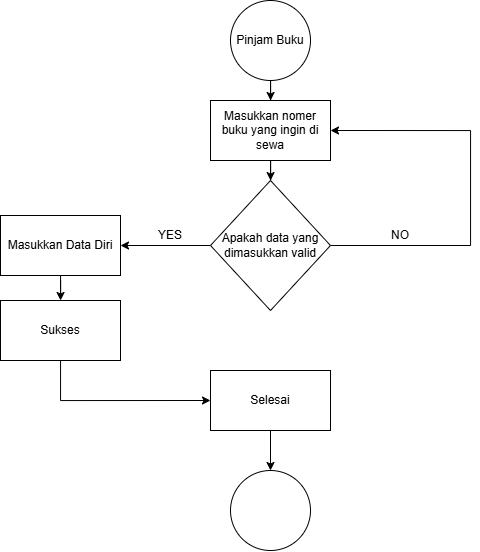

The diagram above was exported from draw.io. Its source (the exported page's mxGraphModel, read from the mxfile embedded in the PNG):
<mxGraphModel dx="1761" dy="525" grid="1" gridSize="10" guides="1" tooltips="1" connect="1" arrows="1" fold="1" page="1" pageScale="1" pageWidth="827" pageHeight="1169" math="0" shadow="0">
  <root>
    <mxCell id="WIyWlLk6GJQsqaUBKTNV-0" />
    <mxCell id="WIyWlLk6GJQsqaUBKTNV-1" parent="WIyWlLk6GJQsqaUBKTNV-0" />
    <mxCell id="W6sxBok7X8V8sa-yZNh8-2" value="" style="edgeStyle=orthogonalEdgeStyle;rounded=0;orthogonalLoop=1;jettySize=auto;html=1;" edge="1" parent="WIyWlLk6GJQsqaUBKTNV-1" source="W6sxBok7X8V8sa-yZNh8-0" target="W6sxBok7X8V8sa-yZNh8-1">
      <mxGeometry relative="1" as="geometry" />
    </mxCell>
    <mxCell id="W6sxBok7X8V8sa-yZNh8-0" value="Pinjam Buku" style="ellipse;whiteSpace=wrap;html=1;aspect=fixed;" vertex="1" parent="WIyWlLk6GJQsqaUBKTNV-1">
      <mxGeometry x="180" y="40" width="80" height="80" as="geometry" />
    </mxCell>
    <mxCell id="W6sxBok7X8V8sa-yZNh8-4" value="" style="edgeStyle=orthogonalEdgeStyle;rounded=0;orthogonalLoop=1;jettySize=auto;html=1;" edge="1" parent="WIyWlLk6GJQsqaUBKTNV-1" source="W6sxBok7X8V8sa-yZNh8-1" target="W6sxBok7X8V8sa-yZNh8-3">
      <mxGeometry relative="1" as="geometry" />
    </mxCell>
    <mxCell id="W6sxBok7X8V8sa-yZNh8-1" value="Masukkan nomer buku yang ingin di sewa" style="whiteSpace=wrap;html=1;" vertex="1" parent="WIyWlLk6GJQsqaUBKTNV-1">
      <mxGeometry x="160" y="140" width="120" height="60" as="geometry" />
    </mxCell>
    <mxCell id="W6sxBok7X8V8sa-yZNh8-32" value="" style="edgeStyle=orthogonalEdgeStyle;rounded=0;orthogonalLoop=1;jettySize=auto;html=1;" edge="1" parent="WIyWlLk6GJQsqaUBKTNV-1" source="W6sxBok7X8V8sa-yZNh8-3" target="W6sxBok7X8V8sa-yZNh8-31">
      <mxGeometry relative="1" as="geometry" />
    </mxCell>
    <mxCell id="W6sxBok7X8V8sa-yZNh8-34" style="edgeStyle=orthogonalEdgeStyle;rounded=0;orthogonalLoop=1;jettySize=auto;html=1;entryX=1;entryY=0.5;entryDx=0;entryDy=0;" edge="1" parent="WIyWlLk6GJQsqaUBKTNV-1" source="W6sxBok7X8V8sa-yZNh8-3" target="W6sxBok7X8V8sa-yZNh8-1">
      <mxGeometry relative="1" as="geometry">
        <mxPoint x="470" y="285" as="targetPoint" />
        <Array as="points">
          <mxPoint x="420" y="285" />
          <mxPoint x="420" y="170" />
        </Array>
      </mxGeometry>
    </mxCell>
    <mxCell id="W6sxBok7X8V8sa-yZNh8-3" value="Apakah data yang dimasukkan valid" style="rhombus;whiteSpace=wrap;html=1;" vertex="1" parent="WIyWlLk6GJQsqaUBKTNV-1">
      <mxGeometry x="160" y="220" width="120" height="130" as="geometry" />
    </mxCell>
    <mxCell id="W6sxBok7X8V8sa-yZNh8-20" value="" style="edgeStyle=orthogonalEdgeStyle;rounded=0;orthogonalLoop=1;jettySize=auto;html=1;" edge="1" parent="WIyWlLk6GJQsqaUBKTNV-1" source="W6sxBok7X8V8sa-yZNh8-14" target="W6sxBok7X8V8sa-yZNh8-19">
      <mxGeometry relative="1" as="geometry" />
    </mxCell>
    <mxCell id="W6sxBok7X8V8sa-yZNh8-14" value="Selesai" style="whiteSpace=wrap;html=1;" vertex="1" parent="WIyWlLk6GJQsqaUBKTNV-1">
      <mxGeometry x="160" y="410" width="120" height="60" as="geometry" />
    </mxCell>
    <mxCell id="W6sxBok7X8V8sa-yZNh8-19" value="" style="ellipse;whiteSpace=wrap;html=1;" vertex="1" parent="WIyWlLk6GJQsqaUBKTNV-1">
      <mxGeometry x="180" y="510" width="80" height="80" as="geometry" />
    </mxCell>
    <mxCell id="W6sxBok7X8V8sa-yZNh8-21" value="YES" style="text;html=1;align=center;verticalAlign=middle;whiteSpace=wrap;rounded=0;" vertex="1" parent="WIyWlLk6GJQsqaUBKTNV-1">
      <mxGeometry x="90" y="260" width="60" height="30" as="geometry" />
    </mxCell>
    <mxCell id="W6sxBok7X8V8sa-yZNh8-28" value="NO" style="text;html=1;align=center;verticalAlign=middle;whiteSpace=wrap;rounded=0;" vertex="1" parent="WIyWlLk6GJQsqaUBKTNV-1">
      <mxGeometry x="320" y="260" width="60" height="30" as="geometry" />
    </mxCell>
    <mxCell id="W6sxBok7X8V8sa-yZNh8-39" value="" style="edgeStyle=orthogonalEdgeStyle;rounded=0;orthogonalLoop=1;jettySize=auto;html=1;" edge="1" parent="WIyWlLk6GJQsqaUBKTNV-1" source="W6sxBok7X8V8sa-yZNh8-31" target="W6sxBok7X8V8sa-yZNh8-38">
      <mxGeometry relative="1" as="geometry" />
    </mxCell>
    <mxCell id="W6sxBok7X8V8sa-yZNh8-31" value="Masukkan Data Diri" style="whiteSpace=wrap;html=1;" vertex="1" parent="WIyWlLk6GJQsqaUBKTNV-1">
      <mxGeometry x="-50" y="255" width="120" height="60" as="geometry" />
    </mxCell>
    <mxCell id="W6sxBok7X8V8sa-yZNh8-40" style="edgeStyle=orthogonalEdgeStyle;rounded=0;orthogonalLoop=1;jettySize=auto;html=1;entryX=0;entryY=0.5;entryDx=0;entryDy=0;" edge="1" parent="WIyWlLk6GJQsqaUBKTNV-1" source="W6sxBok7X8V8sa-yZNh8-38" target="W6sxBok7X8V8sa-yZNh8-14">
      <mxGeometry relative="1" as="geometry">
        <Array as="points">
          <mxPoint x="10" y="440" />
        </Array>
      </mxGeometry>
    </mxCell>
    <mxCell id="W6sxBok7X8V8sa-yZNh8-38" value="Sukses" style="whiteSpace=wrap;html=1;" vertex="1" parent="WIyWlLk6GJQsqaUBKTNV-1">
      <mxGeometry x="-50" y="340" width="120" height="60" as="geometry" />
    </mxCell>
  </root>
</mxGraphModel>